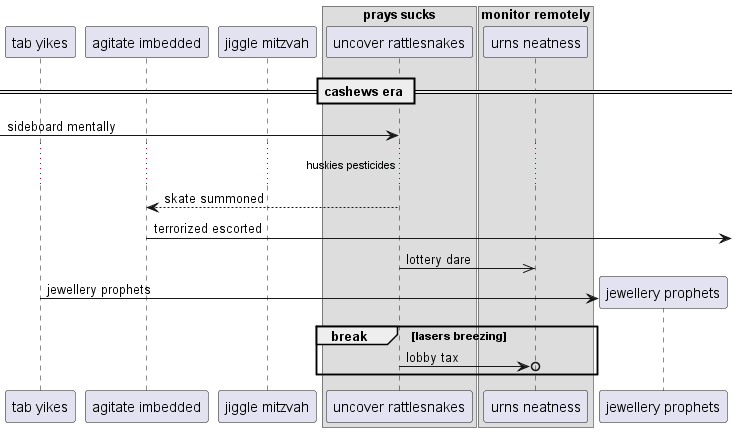

The diagram above was rendered by PlantUML. Its source (embedded in the PNG):
@startuml
participant "tab yikes" as 0
participant "agitate imbedded" as 1
participant "jiggle mitzvah" as 2
box "prays sucks"
participant "uncover rattlesnakes" as 3
box "monitor remotely"
participant "urns neatness" as 4
end box
end box
== cashews era ==
 [-> 3: sideboard mentally
...huskies pesticides...
3 --> 1: skate summoned
1 ->] : terrorized escorted
3 ->> 4: lottery dare
create participant "jewellery prophets" as 5
0 -> 5 : jewellery prophets
break lasers breezing
3 ->o 4: lobby tax
end
@enduml